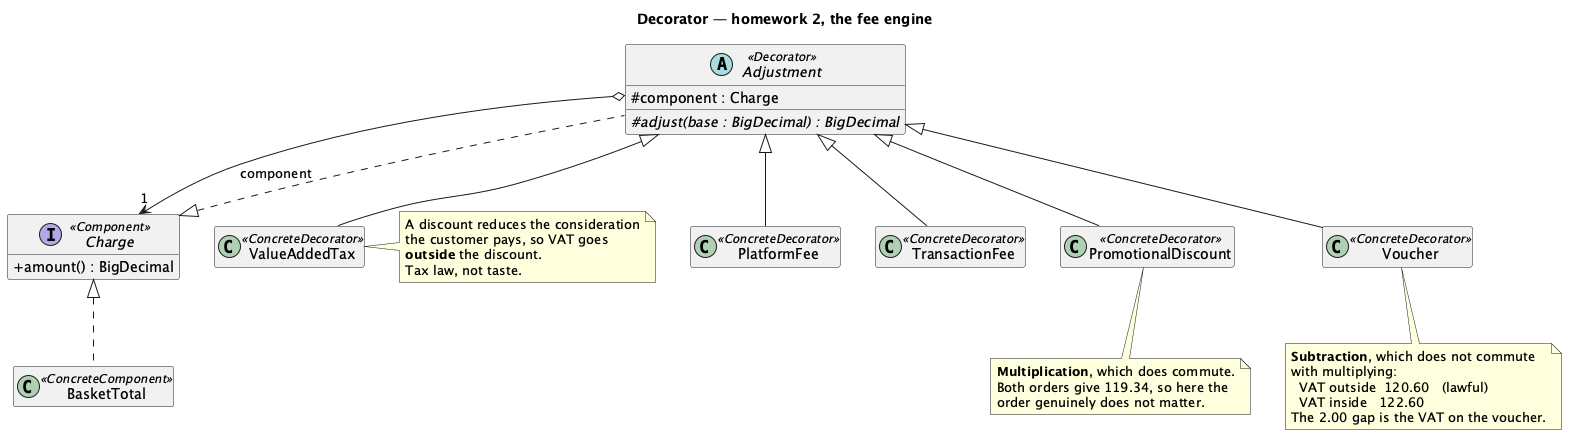

The diagram above was rendered by PlantUML. Its source (embedded in the PNG):
@startuml "decorator-hw-feeengine-class-diagram"
skinparam classAttributeIconSize 0
hide empty members
title Decorator — homework 2, the fee engine


interface Charge <<Component>> {
  + amount() : BigDecimal
}

class BasketTotal <<ConcreteComponent>>

abstract class Adjustment <<Decorator>> {
  # component : Charge
  # {abstract} adjust(base : BigDecimal) : BigDecimal
}

class PlatformFee <<ConcreteDecorator>>
class TransactionFee <<ConcreteDecorator>>
class ValueAddedTax <<ConcreteDecorator>>
class PromotionalDiscount <<ConcreteDecorator>>
class Voucher <<ConcreteDecorator>>

Charge <|.. BasketTotal
Charge <|.. Adjustment
Adjustment o--> "1" Charge : component
Adjustment <|-- PlatformFee
Adjustment <|-- TransactionFee
Adjustment <|-- ValueAddedTax
Adjustment <|-- PromotionalDiscount
Adjustment <|-- Voucher

note right of ValueAddedTax
  A discount reduces the consideration
  the customer pays, so VAT goes
  <b>outside</b> the discount.
  Tax law, not taste.
end note

note bottom of Voucher
  <b>Subtraction</b>, which does not commute
  with multiplying:
    VAT outside  120.60   (lawful)
    VAT inside   122.60
  The 2.00 gap is the VAT on the voucher.
end note

note bottom of PromotionalDiscount
  <b>Multiplication</b>, which does commute.
  Both orders give 119.34, so here the
  order genuinely does not matter.
end note

@enduml